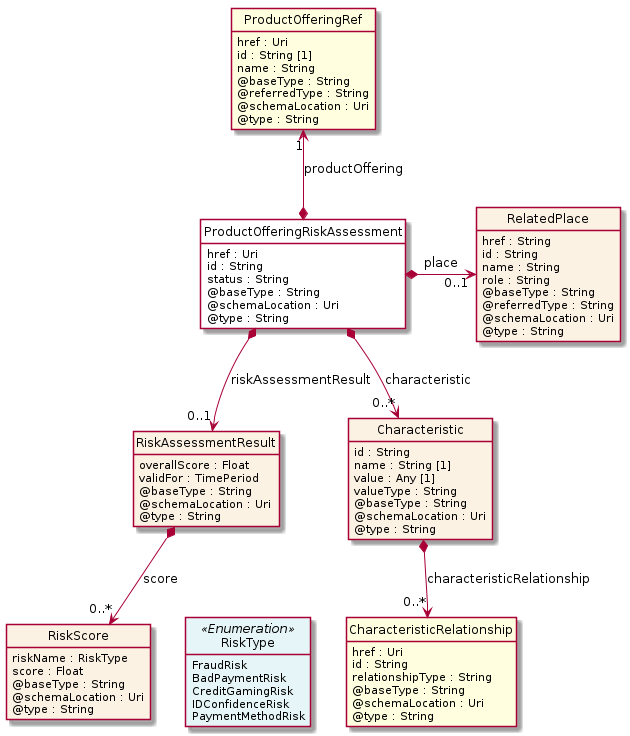

The diagram above was rendered by PlantUML. Its source (embedded in the PNG):
@startuml
hide circle
hide methods
hide stereotype
show <<Enumeration>> stereotype
skinparam class {
   BackgroundColor<<Enumeration>> #E6F5F7
   BackgroundColor<<Ref>> #FFFFE0
   BackgroundColor<<Pivot>> #FFFFFFF
   BackgroundColor<<SimpleType>> #E2F0DA
   BackgroundColor #FCF2E3
}

class ProductOfferingRiskAssessment <<Pivot>> {
    href : Uri
    id : String
    status : String
    @baseType : String
    @schemaLocation : Uri
    @type : String
}

class RiskAssessmentResult  {
    overallScore : Float
    validFor : TimePeriod
    @baseType : String
    @schemaLocation : Uri
    @type : String
}

class RiskScore  {
    riskName : RiskType
    score : Float
    @baseType : String
    @schemaLocation : Uri
    @type : String
}

class RiskType <<Enumeration>> {
    FraudRisk
    BadPaymentRisk
    CreditGamingRisk
    IDConfidenceRisk
    PaymentMethodRisk
}

class ProductOfferingRef  <<Ref>> {
    href : Uri
    id : String [1]
    name : String
    @baseType : String
    @referredType : String
    @schemaLocation : Uri
    @type : String
}

class RelatedPlace  {
    href : String
    id : String
    name : String
    role : String
    @baseType : String
    @referredType : String
    @schemaLocation : Uri
    @type : String
}

class Characteristic  {
    id : String
    name : String [1]
    value : Any [1]
    valueType : String
    @baseType : String
    @schemaLocation : Uri
    @type : String
}

class CharacteristicRelationship  <<Ref>> {
    href : Uri
    id : String
    relationshipType : String
    @baseType : String
    @schemaLocation : Uri
    @type : String
}

ProductOfferingRiskAssessment *-right-> "0..1" RelatedPlace : place

ProductOfferingRef "1" <--* ProductOfferingRiskAssessment : productOffering

ProductOfferingRiskAssessment *-->  "0..*" Characteristic : characteristic

ProductOfferingRiskAssessment *-->  "0..1" RiskAssessmentResult : riskAssessmentResult

RiskAssessmentResult *-->  "0..*" RiskScore : score

Characteristic *-->  "0..*" CharacteristicRelationship : characteristicRelationship

RiskScore -right[hidden]-> RiskType

@enduml